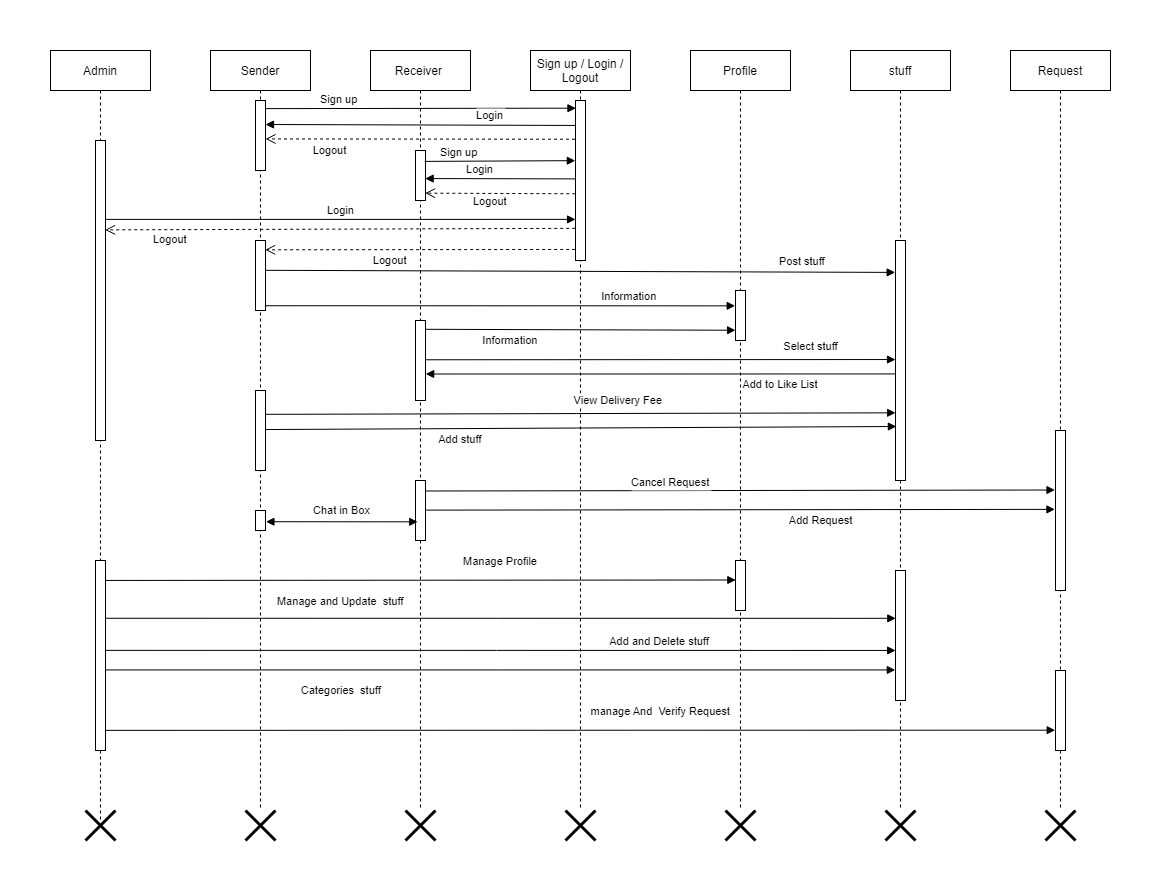

The diagram above was exported from draw.io. Its source (the exported page's mxGraphModel, read from the mxfile embedded in the PNG):
<mxGraphModel dx="1870" dy="456" grid="1" gridSize="10" guides="1" tooltips="1" connect="1" arrows="1" fold="1" page="1" pageScale="1" pageWidth="850" pageHeight="1100" math="0" shadow="0">
  <root>
    <mxCell id="0" />
    <mxCell id="1" parent="0" />
    <mxCell id="3nuBFxr9cyL0pnOWT2aG-1" value="Admin" style="shape=umlLifeline;perimeter=lifelinePerimeter;container=1;collapsible=0;recursiveResize=0;rounded=0;shadow=0;strokeWidth=1;" parent="1" vertex="1">
      <mxGeometry x="-640" y="80" width="100" height="770" as="geometry" />
    </mxCell>
    <mxCell id="3nuBFxr9cyL0pnOWT2aG-2" value="" style="points=[];perimeter=orthogonalPerimeter;rounded=0;shadow=0;strokeWidth=1;" parent="3nuBFxr9cyL0pnOWT2aG-1" vertex="1">
      <mxGeometry x="45" y="90" width="10" height="300" as="geometry" />
    </mxCell>
    <mxCell id="6RaOyPcgMYcNsHPNGgtJ-23" value="" style="points=[];perimeter=orthogonalPerimeter;rounded=0;shadow=0;strokeWidth=1;" parent="3nuBFxr9cyL0pnOWT2aG-1" vertex="1">
      <mxGeometry x="45" y="510" width="10" height="190" as="geometry" />
    </mxCell>
    <mxCell id="3nuBFxr9cyL0pnOWT2aG-5" value="Sign up / Login / &#10;Logout" style="shape=umlLifeline;perimeter=lifelinePerimeter;container=1;collapsible=0;recursiveResize=0;rounded=0;shadow=0;strokeWidth=1;" parent="1" vertex="1">
      <mxGeometry x="-160" y="80" width="100" height="760" as="geometry" />
    </mxCell>
    <mxCell id="3nuBFxr9cyL0pnOWT2aG-6" value="" style="points=[];perimeter=orthogonalPerimeter;rounded=0;shadow=0;strokeWidth=1;" parent="3nuBFxr9cyL0pnOWT2aG-5" vertex="1">
      <mxGeometry x="45" y="50" width="10" height="160" as="geometry" />
    </mxCell>
    <mxCell id="6RaOyPcgMYcNsHPNGgtJ-1" value="Receiver " style="shape=umlLifeline;perimeter=lifelinePerimeter;container=1;collapsible=0;recursiveResize=0;rounded=0;shadow=0;strokeWidth=1;" parent="1" vertex="1">
      <mxGeometry x="-320" y="80" width="100" height="760" as="geometry" />
    </mxCell>
    <mxCell id="6RaOyPcgMYcNsHPNGgtJ-2" value="" style="points=[];perimeter=orthogonalPerimeter;rounded=0;shadow=0;strokeWidth=1;" parent="6RaOyPcgMYcNsHPNGgtJ-1" vertex="1">
      <mxGeometry x="45" y="270" width="10" height="80" as="geometry" />
    </mxCell>
    <mxCell id="6RaOyPcgMYcNsHPNGgtJ-30" value="" style="points=[];perimeter=orthogonalPerimeter;rounded=0;shadow=0;strokeWidth=1;" parent="6RaOyPcgMYcNsHPNGgtJ-1" vertex="1">
      <mxGeometry x="45" y="430" width="10" height="60" as="geometry" />
    </mxCell>
    <mxCell id="6RaOyPcgMYcNsHPNGgtJ-29" value="" style="points=[];perimeter=orthogonalPerimeter;rounded=0;shadow=0;strokeWidth=1;" parent="6RaOyPcgMYcNsHPNGgtJ-1" vertex="1">
      <mxGeometry x="45" y="100" width="10" height="50" as="geometry" />
    </mxCell>
    <mxCell id="6RaOyPcgMYcNsHPNGgtJ-3" value="stuff" style="shape=umlLifeline;perimeter=lifelinePerimeter;container=1;collapsible=0;recursiveResize=0;rounded=0;shadow=0;strokeWidth=1;" parent="1" vertex="1">
      <mxGeometry x="160" y="80" width="100" height="760" as="geometry" />
    </mxCell>
    <mxCell id="6RaOyPcgMYcNsHPNGgtJ-4" value="" style="points=[];perimeter=orthogonalPerimeter;rounded=0;shadow=0;strokeWidth=1;" parent="6RaOyPcgMYcNsHPNGgtJ-3" vertex="1">
      <mxGeometry x="45" y="190" width="10" height="240" as="geometry" />
    </mxCell>
    <mxCell id="6RaOyPcgMYcNsHPNGgtJ-41" value="" style="points=[];perimeter=orthogonalPerimeter;rounded=0;shadow=0;strokeWidth=1;" parent="6RaOyPcgMYcNsHPNGgtJ-3" vertex="1">
      <mxGeometry x="45" y="520" width="10" height="130" as="geometry" />
    </mxCell>
    <mxCell id="6RaOyPcgMYcNsHPNGgtJ-7" value="Request" style="shape=umlLifeline;perimeter=lifelinePerimeter;container=1;collapsible=0;recursiveResize=0;rounded=0;shadow=0;strokeWidth=1;" parent="1" vertex="1">
      <mxGeometry x="320" y="80" width="100" height="760" as="geometry" />
    </mxCell>
    <mxCell id="6RaOyPcgMYcNsHPNGgtJ-8" value="" style="points=[];perimeter=orthogonalPerimeter;rounded=0;shadow=0;strokeWidth=1;" parent="6RaOyPcgMYcNsHPNGgtJ-7" vertex="1">
      <mxGeometry x="45" y="380" width="10" height="160" as="geometry" />
    </mxCell>
    <mxCell id="6RaOyPcgMYcNsHPNGgtJ-42" value="" style="points=[];perimeter=orthogonalPerimeter;rounded=0;shadow=0;strokeWidth=1;" parent="6RaOyPcgMYcNsHPNGgtJ-7" vertex="1">
      <mxGeometry x="45" y="620" width="10" height="80" as="geometry" />
    </mxCell>
    <mxCell id="6RaOyPcgMYcNsHPNGgtJ-9" value="Sender" style="shape=umlLifeline;perimeter=lifelinePerimeter;container=1;collapsible=0;recursiveResize=0;rounded=0;shadow=0;strokeWidth=1;" parent="1" vertex="1">
      <mxGeometry x="-480" y="80" width="100" height="760" as="geometry" />
    </mxCell>
    <mxCell id="6RaOyPcgMYcNsHPNGgtJ-10" value="" style="points=[];perimeter=orthogonalPerimeter;rounded=0;shadow=0;strokeWidth=1;" parent="6RaOyPcgMYcNsHPNGgtJ-9" vertex="1">
      <mxGeometry x="45" y="190" width="10" height="70" as="geometry" />
    </mxCell>
    <mxCell id="6RaOyPcgMYcNsHPNGgtJ-22" value="" style="points=[];perimeter=orthogonalPerimeter;rounded=0;shadow=0;strokeWidth=1;" parent="6RaOyPcgMYcNsHPNGgtJ-9" vertex="1">
      <mxGeometry x="45" y="340" width="10" height="80" as="geometry" />
    </mxCell>
    <mxCell id="6RaOyPcgMYcNsHPNGgtJ-37" value="" style="points=[];perimeter=orthogonalPerimeter;rounded=0;shadow=0;strokeWidth=1;" parent="6RaOyPcgMYcNsHPNGgtJ-9" vertex="1">
      <mxGeometry x="45" y="460" width="10" height="20" as="geometry" />
    </mxCell>
    <mxCell id="nWN5VNJhjwr8YCm7Zj2s-3" value="" style="points=[];perimeter=orthogonalPerimeter;rounded=0;shadow=0;strokeWidth=1;" parent="6RaOyPcgMYcNsHPNGgtJ-9" vertex="1">
      <mxGeometry x="45" y="50" width="10" height="70" as="geometry" />
    </mxCell>
    <mxCell id="6RaOyPcgMYcNsHPNGgtJ-13" value="Sign up " style="verticalAlign=bottom;endArrow=block;shadow=0;strokeWidth=1;exitX=1.022;exitY=0.116;exitDx=0;exitDy=0;exitPerimeter=0;entryX=0.044;entryY=0.048;entryDx=0;entryDy=0;entryPerimeter=0;" parent="1" source="nWN5VNJhjwr8YCm7Zj2s-3" target="3nuBFxr9cyL0pnOWT2aG-6" edge="1">
      <mxGeometry x="-0.517" relative="1" as="geometry">
        <mxPoint x="-420" y="135" as="sourcePoint" />
        <mxPoint x="-120" y="140" as="targetPoint" />
        <mxPoint as="offset" />
      </mxGeometry>
    </mxCell>
    <mxCell id="6RaOyPcgMYcNsHPNGgtJ-14" value="Login" style="verticalAlign=bottom;endArrow=block;shadow=0;strokeWidth=1;entryX=0.978;entryY=0.344;entryDx=0;entryDy=0;entryPerimeter=0;exitX=-0.044;exitY=0.156;exitDx=0;exitDy=0;exitPerimeter=0;" parent="1" source="3nuBFxr9cyL0pnOWT2aG-6" target="nWN5VNJhjwr8YCm7Zj2s-3" edge="1">
      <mxGeometry x="-0.4533" y="-1" relative="1" as="geometry">
        <mxPoint x="-120" y="148" as="sourcePoint" />
        <mxPoint x="-760" y="370" as="targetPoint" />
        <Array as="points">
          <mxPoint x="-425" y="154" />
        </Array>
        <mxPoint as="offset" />
      </mxGeometry>
    </mxCell>
    <mxCell id="6RaOyPcgMYcNsHPNGgtJ-18" value="Post stuff" style="verticalAlign=bottom;endArrow=block;shadow=0;strokeWidth=1;entryX=-0.033;entryY=0.133;entryDx=0;entryDy=0;entryPerimeter=0;exitX=0.983;exitY=0.426;exitDx=0;exitDy=0;exitPerimeter=0;" parent="1" source="6RaOyPcgMYcNsHPNGgtJ-10" target="6RaOyPcgMYcNsHPNGgtJ-4" edge="1">
      <mxGeometry x="0.7055" y="2" relative="1" as="geometry">
        <mxPoint x="-410" y="300" as="sourcePoint" />
        <mxPoint x="200" y="309" as="targetPoint" />
        <mxPoint as="offset" />
        <Array as="points" />
      </mxGeometry>
    </mxCell>
    <mxCell id="6RaOyPcgMYcNsHPNGgtJ-19" value="Profile" style="shape=umlLifeline;perimeter=lifelinePerimeter;container=1;collapsible=0;recursiveResize=0;rounded=0;shadow=0;strokeWidth=1;" parent="1" vertex="1">
      <mxGeometry y="80" width="100" height="760" as="geometry" />
    </mxCell>
    <mxCell id="6RaOyPcgMYcNsHPNGgtJ-20" value="" style="points=[];perimeter=orthogonalPerimeter;rounded=0;shadow=0;strokeWidth=1;" parent="6RaOyPcgMYcNsHPNGgtJ-19" vertex="1">
      <mxGeometry x="45" y="240" width="10" height="50" as="geometry" />
    </mxCell>
    <mxCell id="6RaOyPcgMYcNsHPNGgtJ-40" value="" style="points=[];perimeter=orthogonalPerimeter;rounded=0;shadow=0;strokeWidth=1;" parent="6RaOyPcgMYcNsHPNGgtJ-19" vertex="1">
      <mxGeometry x="45" y="510" width="10" height="50" as="geometry" />
    </mxCell>
    <mxCell id="6RaOyPcgMYcNsHPNGgtJ-21" value="View Delivery Fee " style="verticalAlign=bottom;endArrow=block;shadow=0;strokeWidth=1;entryX=0.008;entryY=0.718;entryDx=0;entryDy=0;entryPerimeter=0;exitX=1.035;exitY=0.298;exitDx=0;exitDy=0;exitPerimeter=0;" parent="1" source="6RaOyPcgMYcNsHPNGgtJ-22" target="6RaOyPcgMYcNsHPNGgtJ-4" edge="1">
      <mxGeometry x="0.1275" y="4" relative="1" as="geometry">
        <mxPoint x="-410" y="454" as="sourcePoint" />
        <mxPoint x="190" y="454" as="targetPoint" />
        <mxPoint x="-1" as="offset" />
      </mxGeometry>
    </mxCell>
    <mxCell id="6RaOyPcgMYcNsHPNGgtJ-24" value="Add stuff" style="verticalAlign=bottom;endArrow=block;shadow=0;strokeWidth=1;entryX=0.089;entryY=0.775;entryDx=0;entryDy=0;entryPerimeter=0;exitX=0.971;exitY=0.488;exitDx=0;exitDy=0;exitPerimeter=0;" parent="1" source="6RaOyPcgMYcNsHPNGgtJ-22" target="6RaOyPcgMYcNsHPNGgtJ-4" edge="1">
      <mxGeometry x="-0.3816" y="-20" relative="1" as="geometry">
        <mxPoint x="-410" y="469" as="sourcePoint" />
        <mxPoint x="180" y="470" as="targetPoint" />
        <mxPoint as="offset" />
        <Array as="points" />
      </mxGeometry>
    </mxCell>
    <mxCell id="6RaOyPcgMYcNsHPNGgtJ-25" value="Information" style="verticalAlign=bottom;endArrow=block;shadow=0;strokeWidth=1;entryX=-0.031;entryY=0.307;entryDx=0;entryDy=0;entryPerimeter=0;exitX=0.978;exitY=0.932;exitDx=0;exitDy=0;exitPerimeter=0;" parent="1" source="6RaOyPcgMYcNsHPNGgtJ-10" target="6RaOyPcgMYcNsHPNGgtJ-20" edge="1">
      <mxGeometry x="0.5494" relative="1" as="geometry">
        <mxPoint x="-420" y="325" as="sourcePoint" />
        <mxPoint x="30" y="346" as="targetPoint" />
        <mxPoint as="offset" />
        <Array as="points" />
      </mxGeometry>
    </mxCell>
    <mxCell id="6RaOyPcgMYcNsHPNGgtJ-26" value="Information" style="verticalAlign=bottom;endArrow=block;shadow=0;strokeWidth=1;exitX=0.993;exitY=0.11;exitDx=0;exitDy=0;exitPerimeter=0;entryX=0.004;entryY=0.795;entryDx=0;entryDy=0;entryPerimeter=0;" parent="1" source="6RaOyPcgMYcNsHPNGgtJ-2" target="6RaOyPcgMYcNsHPNGgtJ-20" edge="1">
      <mxGeometry x="-0.4514" y="-20" relative="1" as="geometry">
        <mxPoint x="-260" y="360" as="sourcePoint" />
        <mxPoint x="40" y="360" as="targetPoint" />
        <mxPoint as="offset" />
      </mxGeometry>
    </mxCell>
    <mxCell id="6RaOyPcgMYcNsHPNGgtJ-33" value="Logout" style="verticalAlign=bottom;endArrow=open;dashed=1;endSize=8;shadow=0;strokeWidth=1;exitX=-0.035;exitY=0.931;exitDx=0;exitDy=0;exitPerimeter=0;entryX=0.967;entryY=0.133;entryDx=0;entryDy=0;entryPerimeter=0;" parent="1" source="3nuBFxr9cyL0pnOWT2aG-6" target="6RaOyPcgMYcNsHPNGgtJ-10" edge="1">
      <mxGeometry x="0.191" y="20" relative="1" as="geometry">
        <mxPoint x="-260" y="270" as="targetPoint" />
        <mxPoint x="-160" y="270" as="sourcePoint" />
        <Array as="points" />
        <mxPoint as="offset" />
      </mxGeometry>
    </mxCell>
    <mxCell id="6RaOyPcgMYcNsHPNGgtJ-34" value="Cancel Request" style="verticalAlign=bottom;endArrow=block;shadow=0;strokeWidth=1;entryX=-0.05;entryY=0.372;entryDx=0;entryDy=0;entryPerimeter=0;exitX=1.007;exitY=0.175;exitDx=0;exitDy=0;exitPerimeter=0;" parent="1" source="6RaOyPcgMYcNsHPNGgtJ-30" target="6RaOyPcgMYcNsHPNGgtJ-8" edge="1">
      <mxGeometry x="-0.2224" y="-1" relative="1" as="geometry">
        <mxPoint x="-260" y="540" as="sourcePoint" />
        <mxPoint x="140" y="510" as="targetPoint" />
        <mxPoint as="offset" />
      </mxGeometry>
    </mxCell>
    <mxCell id="6RaOyPcgMYcNsHPNGgtJ-36" value="Logout" style="verticalAlign=bottom;endArrow=open;dashed=1;endSize=8;shadow=0;strokeWidth=1;entryX=0.962;entryY=0.853;entryDx=0;entryDy=0;entryPerimeter=0;exitX=-0.016;exitY=0.583;exitDx=0;exitDy=0;exitPerimeter=0;" parent="1" source="3nuBFxr9cyL0pnOWT2aG-6" target="6RaOyPcgMYcNsHPNGgtJ-29" edge="1">
      <mxGeometry x="0.1286" y="17" relative="1" as="geometry">
        <mxPoint x="-260" y="220" as="targetPoint" />
        <mxPoint x="-140" y="220" as="sourcePoint" />
        <Array as="points" />
        <mxPoint as="offset" />
      </mxGeometry>
    </mxCell>
    <mxCell id="6RaOyPcgMYcNsHPNGgtJ-38" value="Chat in Box" style="endArrow=block;startArrow=block;endFill=1;startFill=1;html=1;rounded=0;fontFamily=Helvetica;exitX=1.044;exitY=0.561;exitDx=0;exitDy=0;exitPerimeter=0;entryX=0.221;entryY=0.689;entryDx=0;entryDy=0;entryPerimeter=0;" parent="1" source="6RaOyPcgMYcNsHPNGgtJ-37" target="6RaOyPcgMYcNsHPNGgtJ-30" edge="1">
      <mxGeometry x="0.0045" y="11" width="160" relative="1" as="geometry">
        <mxPoint x="-415" y="570" as="sourcePoint" />
        <mxPoint x="-300" y="580" as="targetPoint" />
        <Array as="points" />
        <mxPoint as="offset" />
      </mxGeometry>
    </mxCell>
    <mxCell id="6RaOyPcgMYcNsHPNGgtJ-44" value="Manage and Update  stuff" style="verticalAlign=bottom;endArrow=block;shadow=0;strokeWidth=1;entryX=0.029;entryY=0.368;entryDx=0;entryDy=0;entryPerimeter=0;exitX=1.016;exitY=0.304;exitDx=0;exitDy=0;exitPerimeter=0;" parent="1" source="6RaOyPcgMYcNsHPNGgtJ-23" target="6RaOyPcgMYcNsHPNGgtJ-41" edge="1">
      <mxGeometry x="-0.4058" y="8" relative="1" as="geometry">
        <mxPoint x="-580" y="648" as="sourcePoint" />
        <mxPoint x="-35.329999999999984" y="690" as="targetPoint" />
        <mxPoint as="offset" />
      </mxGeometry>
    </mxCell>
    <mxCell id="6RaOyPcgMYcNsHPNGgtJ-43" value="Manage Profile" style="verticalAlign=bottom;endArrow=block;shadow=0;strokeWidth=1;entryX=0.033;entryY=0.39;entryDx=0;entryDy=0;entryPerimeter=0;exitX=1.001;exitY=0.105;exitDx=0;exitDy=0;exitPerimeter=0;" parent="1" source="6RaOyPcgMYcNsHPNGgtJ-23" target="6RaOyPcgMYcNsHPNGgtJ-40" edge="1">
      <mxGeometry x="0.2538" y="10" relative="1" as="geometry">
        <mxPoint x="-580" y="610" as="sourcePoint" />
        <mxPoint x="40" y="611" as="targetPoint" />
        <mxPoint as="offset" />
      </mxGeometry>
    </mxCell>
    <mxCell id="6RaOyPcgMYcNsHPNGgtJ-45" value="Categories  stuff" style="verticalAlign=bottom;endArrow=block;shadow=0;strokeWidth=1;entryX=-0.017;entryY=0.765;entryDx=0;entryDy=0;entryPerimeter=0;exitX=0.978;exitY=0.576;exitDx=0;exitDy=0;exitPerimeter=0;" parent="1" source="6RaOyPcgMYcNsHPNGgtJ-23" target="6RaOyPcgMYcNsHPNGgtJ-41" edge="1">
      <mxGeometry x="-0.4046" y="-30" relative="1" as="geometry">
        <mxPoint x="-570" y="699" as="sourcePoint" />
        <mxPoint x="200" y="720" as="targetPoint" />
        <mxPoint x="1" as="offset" />
      </mxGeometry>
    </mxCell>
    <mxCell id="6RaOyPcgMYcNsHPNGgtJ-46" value="manage And  Verify Request" style="verticalAlign=bottom;endArrow=block;shadow=0;strokeWidth=1;entryX=-0.03;entryY=0.746;entryDx=0;entryDy=0;entryPerimeter=0;exitX=1.022;exitY=0.894;exitDx=0;exitDy=0;exitPerimeter=0;" parent="1" source="6RaOyPcgMYcNsHPNGgtJ-23" target="6RaOyPcgMYcNsHPNGgtJ-42" edge="1">
      <mxGeometry x="0.1689" y="10" relative="1" as="geometry">
        <mxPoint x="-570" y="760" as="sourcePoint" />
        <mxPoint x="350" y="780" as="targetPoint" />
        <mxPoint as="offset" />
      </mxGeometry>
    </mxCell>
    <mxCell id="6RaOyPcgMYcNsHPNGgtJ-47" value="" style="shape=umlDestroy;whiteSpace=wrap;html=1;strokeWidth=3;fontFamily=Helvetica;" parent="1" vertex="1">
      <mxGeometry x="-605" y="840" width="30" height="30" as="geometry" />
    </mxCell>
    <mxCell id="6RaOyPcgMYcNsHPNGgtJ-48" value="" style="shape=umlDestroy;whiteSpace=wrap;html=1;strokeWidth=3;fontFamily=Helvetica;" parent="1" vertex="1">
      <mxGeometry x="-445" y="840" width="30" height="30" as="geometry" />
    </mxCell>
    <mxCell id="6RaOyPcgMYcNsHPNGgtJ-49" value="" style="shape=umlDestroy;whiteSpace=wrap;html=1;strokeWidth=3;fontFamily=Helvetica;" parent="1" vertex="1">
      <mxGeometry x="-285" y="840" width="30" height="30" as="geometry" />
    </mxCell>
    <mxCell id="6RaOyPcgMYcNsHPNGgtJ-50" value="" style="shape=umlDestroy;whiteSpace=wrap;html=1;strokeWidth=3;fontFamily=Helvetica;" parent="1" vertex="1">
      <mxGeometry x="-125" y="840" width="30" height="30" as="geometry" />
    </mxCell>
    <mxCell id="6RaOyPcgMYcNsHPNGgtJ-51" value="" style="shape=umlDestroy;whiteSpace=wrap;html=1;strokeWidth=3;fontFamily=Helvetica;" parent="1" vertex="1">
      <mxGeometry x="35" y="840" width="30" height="30" as="geometry" />
    </mxCell>
    <mxCell id="6RaOyPcgMYcNsHPNGgtJ-52" value="" style="shape=umlDestroy;whiteSpace=wrap;html=1;strokeWidth=3;fontFamily=Helvetica;" parent="1" vertex="1">
      <mxGeometry x="195" y="840" width="30" height="30" as="geometry" />
    </mxCell>
    <mxCell id="6RaOyPcgMYcNsHPNGgtJ-53" value="" style="shape=umlDestroy;whiteSpace=wrap;html=1;strokeWidth=3;fontFamily=Helvetica;" parent="1" vertex="1">
      <mxGeometry x="355" y="840" width="30" height="30" as="geometry" />
    </mxCell>
    <mxCell id="ZUlZ8bhbxSXtOV0TQjkW-1" value="Add and Delete stuff" style="verticalAlign=bottom;endArrow=block;shadow=0;strokeWidth=1;entryX=0.011;entryY=0.615;entryDx=0;entryDy=0;entryPerimeter=0;exitX=1.001;exitY=0.473;exitDx=0;exitDy=0;exitPerimeter=0;" parent="1" source="6RaOyPcgMYcNsHPNGgtJ-23" target="6RaOyPcgMYcNsHPNGgtJ-41" edge="1">
      <mxGeometry x="0.4052" relative="1" as="geometry">
        <mxPoint x="-570" y="680" as="sourcePoint" />
        <mxPoint x="210" y="720.0799999999999" as="targetPoint" />
        <mxPoint x="-1" as="offset" />
      </mxGeometry>
    </mxCell>
    <mxCell id="6RaOyPcgMYcNsHPNGgtJ-31" value="Add Request" style="verticalAlign=bottom;endArrow=block;shadow=0;strokeWidth=1;entryX=-0.058;entryY=0.493;entryDx=0;entryDy=0;entryPerimeter=0;exitX=1.06;exitY=0.494;exitDx=0;exitDy=0;exitPerimeter=0;" parent="1" source="6RaOyPcgMYcNsHPNGgtJ-30" target="6RaOyPcgMYcNsHPNGgtJ-8" edge="1">
      <mxGeometry x="0.2548" y="-20" relative="1" as="geometry">
        <mxPoint x="-260" y="559" as="sourcePoint" />
        <mxPoint x="350" y="559" as="targetPoint" />
        <mxPoint as="offset" />
        <Array as="points" />
      </mxGeometry>
    </mxCell>
    <mxCell id="6RaOyPcgMYcNsHPNGgtJ-27" value="Select stuff" style="verticalAlign=bottom;endArrow=block;shadow=0;strokeWidth=1;exitX=0.947;exitY=0.491;exitDx=0;exitDy=0;exitPerimeter=0;entryX=-0.002;entryY=0.496;entryDx=0;entryDy=0;entryPerimeter=0;" parent="1" source="6RaOyPcgMYcNsHPNGgtJ-2" target="6RaOyPcgMYcNsHPNGgtJ-4" edge="1">
      <mxGeometry x="0.6388" y="4" relative="1" as="geometry">
        <mxPoint x="-260" y="394" as="sourcePoint" />
        <mxPoint x="200" y="394" as="targetPoint" />
        <mxPoint as="offset" />
        <Array as="points" />
      </mxGeometry>
    </mxCell>
    <mxCell id="6RaOyPcgMYcNsHPNGgtJ-35" value="Logout" style="verticalAlign=bottom;endArrow=open;dashed=1;endSize=8;shadow=0;strokeWidth=1;exitX=-0.028;exitY=0.799;exitDx=0;exitDy=0;exitPerimeter=0;entryX=0.961;entryY=0.298;entryDx=0;entryDy=0;entryPerimeter=0;" parent="1" source="3nuBFxr9cyL0pnOWT2aG-6" target="3nuBFxr9cyL0pnOWT2aG-2" edge="1">
      <mxGeometry x="0.7224" y="19" relative="1" as="geometry">
        <mxPoint x="-580" y="260" as="targetPoint" />
        <mxPoint x="-130" y="230" as="sourcePoint" />
        <Array as="points" />
        <mxPoint as="offset" />
      </mxGeometry>
    </mxCell>
    <mxCell id="3nuBFxr9cyL0pnOWT2aG-9" value="Login" style="verticalAlign=bottom;endArrow=block;shadow=0;strokeWidth=1;exitX=1.047;exitY=0.263;exitDx=0;exitDy=0;exitPerimeter=0;entryX=0.005;entryY=0.743;entryDx=0;entryDy=0;entryPerimeter=0;" parent="1" source="3nuBFxr9cyL0pnOWT2aG-2" target="3nuBFxr9cyL0pnOWT2aG-6" edge="1">
      <mxGeometry relative="1" as="geometry">
        <mxPoint x="-575" y="241" as="sourcePoint" />
        <mxPoint x="-120" y="240" as="targetPoint" />
        <Array as="points" />
      </mxGeometry>
    </mxCell>
    <mxCell id="nWN5VNJhjwr8YCm7Zj2s-4" value="Logout" style="verticalAlign=bottom;endArrow=open;dashed=1;endSize=8;shadow=0;strokeWidth=1;exitX=-0.05;exitY=0.242;exitDx=0;exitDy=0;exitPerimeter=0;entryX=1.005;entryY=0.549;entryDx=0;entryDy=0;entryPerimeter=0;" parent="1" source="3nuBFxr9cyL0pnOWT2aG-6" target="nWN5VNJhjwr8YCm7Zj2s-3" edge="1">
      <mxGeometry x="0.5803" y="21" relative="1" as="geometry">
        <mxPoint x="-245" y="170" as="targetPoint" />
        <mxPoint x="-125" y="170" as="sourcePoint" />
        <Array as="points" />
        <mxPoint as="offset" />
      </mxGeometry>
    </mxCell>
    <mxCell id="6RaOyPcgMYcNsHPNGgtJ-16" value="Login" style="verticalAlign=bottom;endArrow=block;shadow=0;strokeWidth=1;exitX=-0.05;exitY=0.49;exitDx=0;exitDy=0;exitPerimeter=0;entryX=0.962;entryY=0.561;entryDx=0;entryDy=0;entryPerimeter=0;" parent="1" source="3nuBFxr9cyL0pnOWT2aG-6" target="6RaOyPcgMYcNsHPNGgtJ-29" edge="1">
      <mxGeometry x="0.2651" relative="1" as="geometry">
        <mxPoint x="15" y="220" as="sourcePoint" />
        <mxPoint x="-260" y="210" as="targetPoint" />
        <mxPoint as="offset" />
      </mxGeometry>
    </mxCell>
    <mxCell id="6RaOyPcgMYcNsHPNGgtJ-17" value="Sign up " style="verticalAlign=bottom;endArrow=block;shadow=0;strokeWidth=1;exitX=0.918;exitY=0.218;exitDx=0;exitDy=0;exitPerimeter=0;entryX=-0.019;entryY=0.376;entryDx=0;entryDy=0;entryPerimeter=0;" parent="1" source="6RaOyPcgMYcNsHPNGgtJ-29" target="3nuBFxr9cyL0pnOWT2aG-6" edge="1">
      <mxGeometry x="-0.5268" relative="1" as="geometry">
        <mxPoint x="70" y="190" as="sourcePoint" />
        <mxPoint x="-70" y="190" as="targetPoint" />
        <mxPoint as="offset" />
      </mxGeometry>
    </mxCell>
    <mxCell id="6RaOyPcgMYcNsHPNGgtJ-28" value="Add to Like List" style="verticalAlign=bottom;endArrow=block;shadow=0;strokeWidth=1;exitX=0;exitY=0.556;exitDx=0;exitDy=0;exitPerimeter=0;entryX=1.018;entryY=0.669;entryDx=0;entryDy=0;entryPerimeter=0;" parent="1" source="6RaOyPcgMYcNsHPNGgtJ-4" target="6RaOyPcgMYcNsHPNGgtJ-2" edge="1">
      <mxGeometry x="-0.5093" y="20" relative="1" as="geometry">
        <mxPoint x="200" y="410" as="sourcePoint" />
        <mxPoint x="-260" y="370" as="targetPoint" />
        <mxPoint as="offset" />
      </mxGeometry>
    </mxCell>
  </root>
</mxGraphModel>